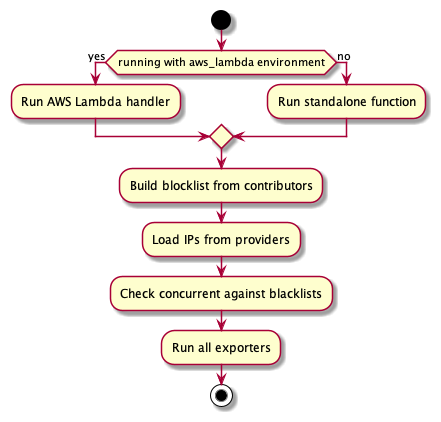

The diagram above was rendered by PlantUML. Its source (embedded in the PNG):
@startuml

start
    if(running with aws_lambda environment) then(yes)
        :Run AWS Lambda handler;
    else (no)
        :Run standalone function;
    endif
    :Build blocklist from contributors;
    :Load IPs from providers;
    :Check concurrent against blacklists;
    :Run all exporters;
stop

@enduml